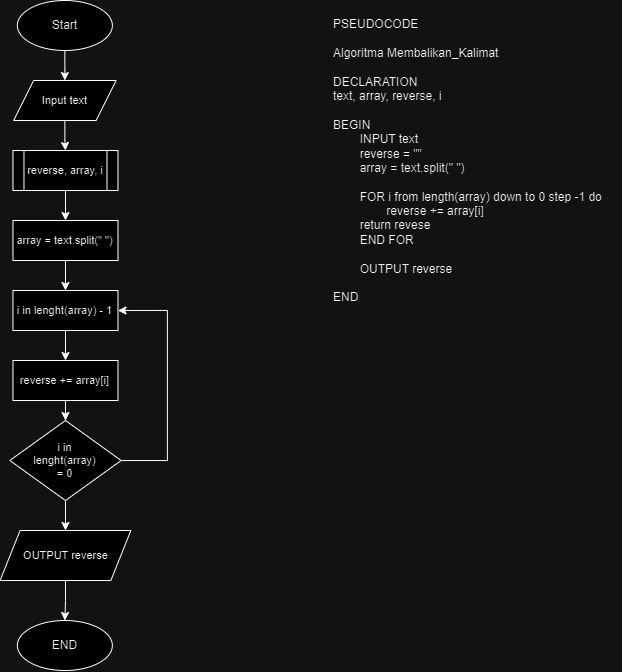

The diagram above was exported from draw.io. Its source (the exported page's mxGraphModel, read from the mxfile embedded in the PNG):
<mxGraphModel dx="926" dy="461" grid="1" gridSize="10" guides="1" tooltips="1" connect="1" arrows="1" fold="1" page="1" pageScale="1" pageWidth="850" pageHeight="1100" math="0" shadow="0">
  <root>
    <mxCell id="0" />
    <mxCell id="1" parent="0" />
    <mxCell id="r62YdPziTSWUFzZEgCQk-1" value="PSEUDOCODE&lt;br&gt;&lt;br&gt;&lt;div&gt;Algoritma Membalikan_Kalimat&lt;/div&gt;&lt;div&gt;&lt;br&gt;&lt;/div&gt;&lt;div&gt;DECLARATION&lt;/div&gt;&lt;div&gt;text, array, reverse, i&lt;/div&gt;&lt;div&gt;&lt;br&gt;&lt;/div&gt;&lt;div&gt;BEGIN&lt;/div&gt;&lt;div&gt;&lt;span style=&quot;white-space: pre;&quot;&gt;&#09;&lt;/span&gt;INPUT text&lt;span style=&quot;&quot;&gt;&lt;/span&gt;&lt;/div&gt;&lt;div&gt;&lt;span style=&quot;&quot;&gt;&lt;span style=&quot;&quot;&gt;&lt;span style=&quot;white-space: pre;&quot;&gt;&amp;nbsp;&amp;nbsp;&amp;nbsp;&amp;nbsp;&lt;span style=&quot;white-space: pre;&quot;&gt;&#09;&lt;/span&gt;&lt;/span&gt;&lt;/span&gt;reverse = &quot;&quot;&lt;/span&gt;&lt;/div&gt;&lt;div&gt;&lt;span style=&quot;&quot;&gt;&lt;span style=&quot;&quot;&gt;&lt;span style=&quot;white-space: pre;&quot;&gt;&amp;nbsp;&amp;nbsp;&amp;nbsp;&amp;nbsp;&lt;span style=&quot;white-space: pre;&quot;&gt;&#09;&lt;/span&gt;&lt;/span&gt;&lt;/span&gt;array = text.split(&quot; &quot;)&lt;/span&gt;&lt;/div&gt;&lt;div&gt;&lt;br&gt;&lt;/div&gt;&lt;div&gt;&lt;span style=&quot;&quot;&gt;&lt;span style=&quot;&quot;&gt;&lt;span style=&quot;white-space: pre;&quot;&gt;&amp;nbsp;&amp;nbsp;&amp;nbsp;&amp;nbsp;&lt;span style=&quot;white-space: pre;&quot;&gt;&#09;&lt;/span&gt;&lt;/span&gt;&lt;/span&gt;FOR i from length(array) down to 0 step -1 do&lt;/span&gt;&lt;/div&gt;&lt;div&gt;&amp;nbsp; &amp;nbsp; &amp;nbsp; &amp;nbsp; &lt;span style=&quot;white-space: pre;&quot;&gt;&#09;&lt;/span&gt;reverse += array[i]&lt;/div&gt;&lt;div&gt;&lt;span style=&quot;&quot;&gt;&lt;span style=&quot;&quot;&gt;&lt;span style=&quot;white-space: pre;&quot;&gt;&amp;nbsp;&amp;nbsp;&amp;nbsp;&amp;nbsp;&lt;span style=&quot;white-space: pre;&quot;&gt;&#09;&lt;/span&gt;&lt;/span&gt;&lt;/span&gt;return revese&lt;/span&gt;&lt;/div&gt;&lt;div&gt;&amp;nbsp; &amp;nbsp; &lt;span style=&quot;&quot;&gt;&lt;span style=&quot;white-space: pre;&quot;&gt;&amp;nbsp;&amp;nbsp;&amp;nbsp;&amp;nbsp;&lt;/span&gt;&lt;/span&gt;END FOR&lt;/div&gt;&lt;div&gt;&lt;br&gt;&lt;/div&gt;&lt;div&gt;&lt;span style=&quot;&quot;&gt;&lt;span style=&quot;&quot;&gt;&lt;span style=&quot;white-space: pre;&quot;&gt;&amp;nbsp;&amp;nbsp;&amp;nbsp;&amp;nbsp;&lt;span style=&quot;white-space: pre;&quot;&gt;&#09;&lt;/span&gt;OUTPUT&lt;/span&gt;&lt;/span&gt;&amp;nbsp;reverse&lt;/span&gt;&lt;/div&gt;&lt;div&gt;&lt;span style=&quot;&quot;&gt;&lt;span style=&quot;white-space: pre;&quot;&gt;&amp;nbsp;&amp;nbsp;&amp;nbsp;&amp;nbsp;&lt;/span&gt;&lt;/span&gt;&lt;/div&gt;&lt;div&gt;END&lt;/div&gt;" style="text;html=1;align=left;verticalAlign=top;resizable=0;points=[];autosize=1;strokeColor=none;fillColor=none;" vertex="1" parent="1">
      <mxGeometry x="420" y="70" width="290" height="300" as="geometry" />
    </mxCell>
    <mxCell id="ebl3Q_jnDtNQ2AUFW4kh-1" style="edgeStyle=orthogonalEdgeStyle;rounded=0;orthogonalLoop=1;jettySize=auto;html=1;entryX=0.5;entryY=0;entryDx=0;entryDy=0;" edge="1" parent="1" source="ebl3Q_jnDtNQ2AUFW4kh-2" target="ebl3Q_jnDtNQ2AUFW4kh-4">
      <mxGeometry relative="1" as="geometry" />
    </mxCell>
    <mxCell id="ebl3Q_jnDtNQ2AUFW4kh-2" value="Start" style="ellipse;whiteSpace=wrap;html=1;" vertex="1" parent="1">
      <mxGeometry x="105.85" y="60" width="95" height="50" as="geometry" />
    </mxCell>
    <mxCell id="ebl3Q_jnDtNQ2AUFW4kh-3" style="edgeStyle=orthogonalEdgeStyle;rounded=0;orthogonalLoop=1;jettySize=auto;html=1;entryX=0.5;entryY=0;entryDx=0;entryDy=0;fontSize=11;" edge="1" parent="1" source="ebl3Q_jnDtNQ2AUFW4kh-4" target="ebl3Q_jnDtNQ2AUFW4kh-6">
      <mxGeometry relative="1" as="geometry" />
    </mxCell>
    <mxCell id="ebl3Q_jnDtNQ2AUFW4kh-4" value="Input text" style="shape=parallelogram;perimeter=parallelogramPerimeter;whiteSpace=wrap;html=1;fixedSize=1;fontSize=11;" vertex="1" parent="1">
      <mxGeometry x="102.1" y="140" width="102.5" height="40" as="geometry" />
    </mxCell>
    <mxCell id="ebl3Q_jnDtNQ2AUFW4kh-5" style="edgeStyle=orthogonalEdgeStyle;rounded=0;orthogonalLoop=1;jettySize=auto;html=1;entryX=0.5;entryY=0;entryDx=0;entryDy=0;fontSize=11;" edge="1" parent="1" source="ebl3Q_jnDtNQ2AUFW4kh-6" target="ebl3Q_jnDtNQ2AUFW4kh-8">
      <mxGeometry relative="1" as="geometry" />
    </mxCell>
    <mxCell id="ebl3Q_jnDtNQ2AUFW4kh-6" value="reverse, array, i" style="shape=process;whiteSpace=wrap;html=1;backgroundOutline=1;fontSize=11;" vertex="1" parent="1">
      <mxGeometry x="101.47999999999999" y="210" width="105" height="40" as="geometry" />
    </mxCell>
    <mxCell id="ebl3Q_jnDtNQ2AUFW4kh-7" style="edgeStyle=orthogonalEdgeStyle;rounded=0;orthogonalLoop=1;jettySize=auto;html=1;entryX=0.5;entryY=0;entryDx=0;entryDy=0;fontSize=11;" edge="1" parent="1" source="ebl3Q_jnDtNQ2AUFW4kh-8" target="ebl3Q_jnDtNQ2AUFW4kh-18">
      <mxGeometry relative="1" as="geometry" />
    </mxCell>
    <mxCell id="ebl3Q_jnDtNQ2AUFW4kh-8" value="array = text.split(&quot; &quot;)" style="rounded=0;whiteSpace=wrap;html=1;fontSize=11;" vertex="1" parent="1">
      <mxGeometry x="101.47999999999999" y="280" width="105" height="40" as="geometry" />
    </mxCell>
    <mxCell id="ebl3Q_jnDtNQ2AUFW4kh-10" style="edgeStyle=orthogonalEdgeStyle;rounded=0;orthogonalLoop=1;jettySize=auto;html=1;entryX=1;entryY=0.5;entryDx=0;entryDy=0;fontSize=11;" edge="1" parent="1" source="ebl3Q_jnDtNQ2AUFW4kh-11" target="ebl3Q_jnDtNQ2AUFW4kh-18">
      <mxGeometry relative="1" as="geometry">
        <Array as="points">
          <mxPoint x="255.85" y="520" />
          <mxPoint x="255.85" y="370" />
        </Array>
      </mxGeometry>
    </mxCell>
    <mxCell id="ebl3Q_jnDtNQ2AUFW4kh-24" style="edgeStyle=orthogonalEdgeStyle;rounded=0;orthogonalLoop=1;jettySize=auto;html=1;entryX=0.5;entryY=0;entryDx=0;entryDy=0;" edge="1" parent="1" source="ebl3Q_jnDtNQ2AUFW4kh-11" target="ebl3Q_jnDtNQ2AUFW4kh-23">
      <mxGeometry relative="1" as="geometry" />
    </mxCell>
    <mxCell id="ebl3Q_jnDtNQ2AUFW4kh-11" value="i in&lt;br style=&quot;font-size: 11px;&quot;&gt;lenght(array)&lt;br style=&quot;font-size: 11px;&quot;&gt;= 0" style="rhombus;whiteSpace=wrap;html=1;fontSize=11;" vertex="1" parent="1">
      <mxGeometry x="98.35" y="480" width="111.25" height="80" as="geometry" />
    </mxCell>
    <mxCell id="ebl3Q_jnDtNQ2AUFW4kh-12" style="edgeStyle=orthogonalEdgeStyle;rounded=0;orthogonalLoop=1;jettySize=auto;html=1;entryX=0.5;entryY=0;entryDx=0;entryDy=0;fontSize=11;" edge="1" parent="1" source="ebl3Q_jnDtNQ2AUFW4kh-13" target="ebl3Q_jnDtNQ2AUFW4kh-11">
      <mxGeometry relative="1" as="geometry" />
    </mxCell>
    <mxCell id="ebl3Q_jnDtNQ2AUFW4kh-13" value="reverse += array[i]" style="rounded=0;whiteSpace=wrap;html=1;fontSize=11;" vertex="1" parent="1">
      <mxGeometry x="101.47999999999999" y="420" width="105" height="40" as="geometry" />
    </mxCell>
    <mxCell id="ebl3Q_jnDtNQ2AUFW4kh-16" value="END" style="ellipse;whiteSpace=wrap;html=1;" vertex="1" parent="1">
      <mxGeometry x="105.85" y="680" width="95" height="50" as="geometry" />
    </mxCell>
    <mxCell id="ebl3Q_jnDtNQ2AUFW4kh-17" style="edgeStyle=orthogonalEdgeStyle;rounded=0;orthogonalLoop=1;jettySize=auto;html=1;entryX=0.5;entryY=0;entryDx=0;entryDy=0;fontSize=11;" edge="1" parent="1" source="ebl3Q_jnDtNQ2AUFW4kh-18" target="ebl3Q_jnDtNQ2AUFW4kh-13">
      <mxGeometry relative="1" as="geometry" />
    </mxCell>
    <mxCell id="ebl3Q_jnDtNQ2AUFW4kh-18" value="i in lenght(array) - 1" style="rounded=0;whiteSpace=wrap;html=1;fontSize=11;" vertex="1" parent="1">
      <mxGeometry x="101.46999999999998" y="350" width="105" height="40" as="geometry" />
    </mxCell>
    <mxCell id="ebl3Q_jnDtNQ2AUFW4kh-25" style="edgeStyle=orthogonalEdgeStyle;rounded=0;orthogonalLoop=1;jettySize=auto;html=1;entryX=0.5;entryY=0;entryDx=0;entryDy=0;" edge="1" parent="1" source="ebl3Q_jnDtNQ2AUFW4kh-23" target="ebl3Q_jnDtNQ2AUFW4kh-16">
      <mxGeometry relative="1" as="geometry" />
    </mxCell>
    <mxCell id="ebl3Q_jnDtNQ2AUFW4kh-23" value="OUTPUT reverse" style="shape=parallelogram;perimeter=parallelogramPerimeter;whiteSpace=wrap;html=1;fixedSize=1;fontSize=11;" vertex="1" parent="1">
      <mxGeometry x="88.6" y="590" width="130.76" height="50" as="geometry" />
    </mxCell>
  </root>
</mxGraphModel>